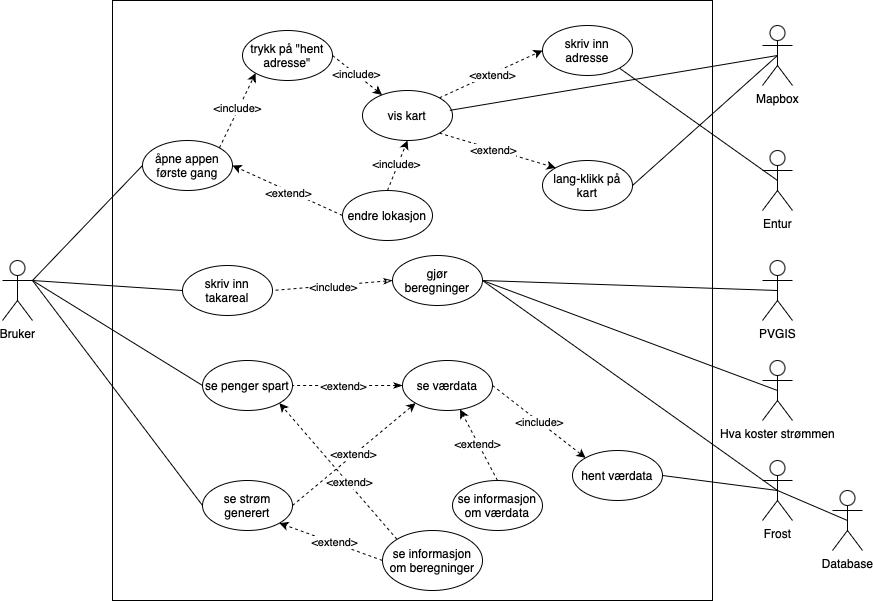

The diagram above was exported from draw.io. Its source (the exported page's mxGraphModel, read from the mxfile embedded in the PNG):
<mxGraphModel dx="901" dy="678" grid="1" gridSize="10" guides="1" tooltips="1" connect="1" arrows="1" fold="1" page="1" pageScale="1" pageWidth="1100" pageHeight="850" background="none" math="0" shadow="0">
  <root>
    <mxCell id="0" />
    <mxCell id="1" parent="0" />
    <mxCell id="Ml4KRN-Mx8yX1bOL6Tq--1" value="" style="whiteSpace=wrap;html=1;aspect=fixed;" parent="1" vertex="1">
      <mxGeometry x="200" y="120" width="600" height="600" as="geometry" />
    </mxCell>
    <mxCell id="Ml4KRN-Mx8yX1bOL6Tq--2" value="Bruker" style="shape=umlActor;verticalLabelPosition=bottom;verticalAlign=top;html=1;outlineConnect=0;" parent="1" vertex="1">
      <mxGeometry x="90" y="380" width="30" height="60" as="geometry" />
    </mxCell>
    <mxCell id="Ml4KRN-Mx8yX1bOL6Tq--37" style="rounded=0;orthogonalLoop=1;jettySize=auto;html=1;exitX=0;exitY=0.5;exitDx=0;exitDy=0;endArrow=none;startFill=0;" parent="1" source="Ml4KRN-Mx8yX1bOL6Tq--3" edge="1">
      <mxGeometry relative="1" as="geometry">
        <mxPoint x="120" y="400" as="targetPoint" />
      </mxGeometry>
    </mxCell>
    <mxCell id="Ml4KRN-Mx8yX1bOL6Tq--3" value="åpne appen første gang" style="ellipse;whiteSpace=wrap;html=1;" parent="1" vertex="1">
      <mxGeometry x="230" y="260" width="90" height="50" as="geometry" />
    </mxCell>
    <mxCell id="Ml4KRN-Mx8yX1bOL6Tq--32" style="rounded=0;orthogonalLoop=1;jettySize=auto;html=1;exitX=1;exitY=0;exitDx=0;exitDy=0;entryX=0;entryY=0.5;entryDx=0;entryDy=0;dashed=1;" parent="1" source="Ml4KRN-Mx8yX1bOL6Tq--4" target="Ml4KRN-Mx8yX1bOL6Tq--65" edge="1">
      <mxGeometry relative="1" as="geometry" />
    </mxCell>
    <mxCell id="Ml4KRN-Mx8yX1bOL6Tq--33" value="&amp;lt;extend&amp;gt;" style="edgeLabel;html=1;align=center;verticalAlign=middle;resizable=0;points=[];" parent="Ml4KRN-Mx8yX1bOL6Tq--32" connectable="0" vertex="1">
      <mxGeometry x="0.0256" y="-1" relative="1" as="geometry">
        <mxPoint as="offset" />
      </mxGeometry>
    </mxCell>
    <mxCell id="Ml4KRN-Mx8yX1bOL6Tq--82" style="rounded=0;orthogonalLoop=1;jettySize=auto;html=1;exitX=1;exitY=1;exitDx=0;exitDy=0;entryX=0;entryY=0;entryDx=0;entryDy=0;dashed=1;" parent="1" source="Ml4KRN-Mx8yX1bOL6Tq--4" target="Ml4KRN-Mx8yX1bOL6Tq--81" edge="1">
      <mxGeometry relative="1" as="geometry" />
    </mxCell>
    <mxCell id="Ml4KRN-Mx8yX1bOL6Tq--83" value="&amp;lt;extend&amp;gt;" style="edgeLabel;html=1;align=center;verticalAlign=middle;resizable=0;points=[];" parent="Ml4KRN-Mx8yX1bOL6Tq--82" connectable="0" vertex="1">
      <mxGeometry x="-0.0676" y="-1" relative="1" as="geometry">
        <mxPoint as="offset" />
      </mxGeometry>
    </mxCell>
    <mxCell id="Ml4KRN-Mx8yX1bOL6Tq--4" value="vis kart" style="ellipse;whiteSpace=wrap;html=1;" parent="1" vertex="1">
      <mxGeometry x="450" y="210" width="90" height="50" as="geometry" />
    </mxCell>
    <mxCell id="Ml4KRN-Mx8yX1bOL6Tq--34" style="rounded=0;orthogonalLoop=1;jettySize=auto;html=1;exitX=1;exitY=1;exitDx=0;exitDy=0;strokeColor=default;endArrow=none;startFill=0;entryX=0.5;entryY=0.5;entryDx=0;entryDy=0;entryPerimeter=0;" parent="1" source="Ml4KRN-Mx8yX1bOL6Tq--65" target="Ml4KRN-Mx8yX1bOL6Tq--6" edge="1">
      <mxGeometry relative="1" as="geometry">
        <mxPoint x="750" y="335" as="sourcePoint" />
      </mxGeometry>
    </mxCell>
    <mxCell id="Ml4KRN-Mx8yX1bOL6Tq--6" value="Entur" style="shape=umlActor;verticalLabelPosition=bottom;verticalAlign=top;html=1;outlineConnect=0;" parent="1" vertex="1">
      <mxGeometry x="850" y="270" width="30" height="60" as="geometry" />
    </mxCell>
    <mxCell id="Ml4KRN-Mx8yX1bOL6Tq--38" style="rounded=0;orthogonalLoop=1;jettySize=auto;html=1;exitX=0;exitY=0.5;exitDx=0;exitDy=0;endArrow=none;startFill=0;" parent="1" source="Ml4KRN-Mx8yX1bOL6Tq--7" edge="1">
      <mxGeometry relative="1" as="geometry">
        <mxPoint x="120" y="400" as="targetPoint" />
      </mxGeometry>
    </mxCell>
    <mxCell id="Ml4KRN-Mx8yX1bOL6Tq--7" value="skriv inn takareal" style="ellipse;whiteSpace=wrap;html=1;" parent="1" vertex="1">
      <mxGeometry x="270" y="385" width="90" height="50" as="geometry" />
    </mxCell>
    <mxCell id="Ml4KRN-Mx8yX1bOL6Tq--10" style="rounded=0;orthogonalLoop=1;jettySize=auto;html=1;exitX=0;exitY=0.5;exitDx=0;exitDy=0;entryX=1;entryY=0.5;entryDx=0;entryDy=0;dashed=1;startArrow=classicThin;startFill=0;endArrow=none;" parent="1" source="Ml4KRN-Mx8yX1bOL6Tq--8" target="Ml4KRN-Mx8yX1bOL6Tq--7" edge="1">
      <mxGeometry relative="1" as="geometry" />
    </mxCell>
    <mxCell id="Ml4KRN-Mx8yX1bOL6Tq--11" value="&amp;lt;include&amp;gt;" style="edgeLabel;html=1;align=center;verticalAlign=middle;resizable=0;points=[];" parent="Ml4KRN-Mx8yX1bOL6Tq--10" connectable="0" vertex="1">
      <mxGeometry x="-0.0048" y="1" relative="1" as="geometry">
        <mxPoint as="offset" />
      </mxGeometry>
    </mxCell>
    <mxCell id="Ml4KRN-Mx8yX1bOL6Tq--55" style="rounded=0;orthogonalLoop=1;jettySize=auto;html=1;exitX=1;exitY=0.5;exitDx=0;exitDy=0;endArrow=none;startFill=0;entryX=0.5;entryY=0.5;entryDx=0;entryDy=0;entryPerimeter=0;" parent="1" source="Ml4KRN-Mx8yX1bOL6Tq--8" target="Ml4KRN-Mx8yX1bOL6Tq--53" edge="1">
      <mxGeometry relative="1" as="geometry" />
    </mxCell>
    <mxCell id="Ml4KRN-Mx8yX1bOL6Tq--56" style="rounded=0;orthogonalLoop=1;jettySize=auto;html=1;exitX=1;exitY=0.5;exitDx=0;exitDy=0;endArrow=none;startFill=0;entryX=0.5;entryY=0.5;entryDx=0;entryDy=0;entryPerimeter=0;" parent="1" source="Ml4KRN-Mx8yX1bOL6Tq--8" target="Ml4KRN-Mx8yX1bOL6Tq--48" edge="1">
      <mxGeometry relative="1" as="geometry" />
    </mxCell>
    <mxCell id="Ml4KRN-Mx8yX1bOL6Tq--64" style="rounded=0;orthogonalLoop=1;jettySize=auto;html=1;exitX=1;exitY=0.5;exitDx=0;exitDy=0;endArrow=none;startFill=0;entryX=0.5;entryY=0.5;entryDx=0;entryDy=0;entryPerimeter=0;" parent="1" source="Ml4KRN-Mx8yX1bOL6Tq--8" target="Ml4KRN-Mx8yX1bOL6Tq--61" edge="1">
      <mxGeometry relative="1" as="geometry" />
    </mxCell>
    <mxCell id="Ml4KRN-Mx8yX1bOL6Tq--8" value="gjør beregninger" style="ellipse;whiteSpace=wrap;html=1;" parent="1" vertex="1">
      <mxGeometry x="480" y="375" width="90" height="50" as="geometry" />
    </mxCell>
    <mxCell id="Ml4KRN-Mx8yX1bOL6Tq--41" style="rounded=0;orthogonalLoop=1;jettySize=auto;html=1;exitX=0;exitY=0.5;exitDx=0;exitDy=0;endArrow=none;startFill=0;" parent="1" source="Ml4KRN-Mx8yX1bOL6Tq--12" edge="1">
      <mxGeometry relative="1" as="geometry">
        <mxPoint x="120" y="400" as="targetPoint" />
      </mxGeometry>
    </mxCell>
    <mxCell id="Ml4KRN-Mx8yX1bOL6Tq--46" style="rounded=0;orthogonalLoop=1;jettySize=auto;html=1;exitX=1;exitY=0.5;exitDx=0;exitDy=0;entryX=0;entryY=1;entryDx=0;entryDy=0;dashed=1;" parent="1" source="Ml4KRN-Mx8yX1bOL6Tq--12" target="Ml4KRN-Mx8yX1bOL6Tq--15" edge="1">
      <mxGeometry relative="1" as="geometry" />
    </mxCell>
    <mxCell id="Ml4KRN-Mx8yX1bOL6Tq--47" value="&amp;lt;extend&amp;gt;" style="edgeLabel;html=1;align=center;verticalAlign=middle;resizable=0;points=[];" parent="Ml4KRN-Mx8yX1bOL6Tq--46" connectable="0" vertex="1">
      <mxGeometry x="0.0062" y="1" relative="1" as="geometry">
        <mxPoint as="offset" />
      </mxGeometry>
    </mxCell>
    <mxCell id="Ml4KRN-Mx8yX1bOL6Tq--12" value="se strøm generert" style="ellipse;whiteSpace=wrap;html=1;" parent="1" vertex="1">
      <mxGeometry x="290" y="600" width="90" height="50" as="geometry" />
    </mxCell>
    <mxCell id="Ml4KRN-Mx8yX1bOL6Tq--40" style="rounded=0;orthogonalLoop=1;jettySize=auto;html=1;exitX=0;exitY=0.5;exitDx=0;exitDy=0;endArrow=none;startFill=0;" parent="1" source="Ml4KRN-Mx8yX1bOL6Tq--14" edge="1">
      <mxGeometry relative="1" as="geometry">
        <mxPoint x="120" y="400" as="targetPoint" />
      </mxGeometry>
    </mxCell>
    <mxCell id="Ml4KRN-Mx8yX1bOL6Tq--14" value="se penger spart" style="ellipse;whiteSpace=wrap;html=1;" parent="1" vertex="1">
      <mxGeometry x="290" y="480" width="90" height="50" as="geometry" />
    </mxCell>
    <mxCell id="Ml4KRN-Mx8yX1bOL6Tq--42" style="rounded=0;orthogonalLoop=1;jettySize=auto;html=1;exitX=0;exitY=0.5;exitDx=0;exitDy=0;entryX=1;entryY=0.5;entryDx=0;entryDy=0;dashed=1;startArrow=classicThin;startFill=1;endArrow=none;" parent="1" source="Ml4KRN-Mx8yX1bOL6Tq--15" target="Ml4KRN-Mx8yX1bOL6Tq--14" edge="1">
      <mxGeometry relative="1" as="geometry" />
    </mxCell>
    <mxCell id="Ml4KRN-Mx8yX1bOL6Tq--43" value="&amp;lt;extend&amp;gt;" style="edgeLabel;html=1;align=center;verticalAlign=middle;resizable=0;points=[];" parent="Ml4KRN-Mx8yX1bOL6Tq--42" connectable="0" vertex="1">
      <mxGeometry x="0.089" relative="1" as="geometry">
        <mxPoint as="offset" />
      </mxGeometry>
    </mxCell>
    <mxCell id="Ml4KRN-Mx8yX1bOL6Tq--44" style="rounded=0;orthogonalLoop=1;jettySize=auto;html=1;exitX=1;exitY=0.5;exitDx=0;exitDy=0;entryX=0;entryY=0;entryDx=0;entryDy=0;dashed=1;" parent="1" source="Ml4KRN-Mx8yX1bOL6Tq--15" target="Ml4KRN-Mx8yX1bOL6Tq--16" edge="1">
      <mxGeometry relative="1" as="geometry" />
    </mxCell>
    <mxCell id="Ml4KRN-Mx8yX1bOL6Tq--45" value="&amp;lt;include&amp;gt;" style="edgeLabel;html=1;align=center;verticalAlign=middle;resizable=0;points=[];" parent="Ml4KRN-Mx8yX1bOL6Tq--44" connectable="0" vertex="1">
      <mxGeometry x="-0.0077" relative="1" as="geometry">
        <mxPoint as="offset" />
      </mxGeometry>
    </mxCell>
    <mxCell id="Ml4KRN-Mx8yX1bOL6Tq--15" value="se værdata" style="ellipse;whiteSpace=wrap;html=1;" parent="1" vertex="1">
      <mxGeometry x="490" y="480" width="90" height="50" as="geometry" />
    </mxCell>
    <mxCell id="Ml4KRN-Mx8yX1bOL6Tq--54" style="rounded=0;orthogonalLoop=1;jettySize=auto;html=1;exitX=1;exitY=0.5;exitDx=0;exitDy=0;endArrow=none;startFill=0;entryX=0.5;entryY=0.5;entryDx=0;entryDy=0;entryPerimeter=0;" parent="1" source="Ml4KRN-Mx8yX1bOL6Tq--16" target="Ml4KRN-Mx8yX1bOL6Tq--48" edge="1">
      <mxGeometry relative="1" as="geometry">
        <mxPoint x="850" y="520" as="targetPoint" />
      </mxGeometry>
    </mxCell>
    <mxCell id="Ml4KRN-Mx8yX1bOL6Tq--16" value="hent værdata" style="ellipse;whiteSpace=wrap;html=1;" parent="1" vertex="1">
      <mxGeometry x="660" y="570" width="90" height="50" as="geometry" />
    </mxCell>
    <mxCell id="Ml4KRN-Mx8yX1bOL6Tq--23" style="rounded=0;orthogonalLoop=1;jettySize=auto;html=1;exitX=0;exitY=0.5;exitDx=0;exitDy=0;entryX=1;entryY=0.5;entryDx=0;entryDy=0;dashed=1;" parent="1" source="Ml4KRN-Mx8yX1bOL6Tq--17" target="Ml4KRN-Mx8yX1bOL6Tq--3" edge="1">
      <mxGeometry relative="1" as="geometry" />
    </mxCell>
    <mxCell id="Ml4KRN-Mx8yX1bOL6Tq--24" value="&amp;lt;extend&amp;gt;" style="edgeLabel;html=1;align=center;verticalAlign=middle;resizable=0;points=[];" parent="Ml4KRN-Mx8yX1bOL6Tq--23" connectable="0" vertex="1">
      <mxGeometry x="-0.0176" y="2" relative="1" as="geometry">
        <mxPoint as="offset" />
      </mxGeometry>
    </mxCell>
    <mxCell id="Ml4KRN-Mx8yX1bOL6Tq--35" style="rounded=0;orthogonalLoop=1;jettySize=auto;html=1;exitX=0.5;exitY=0;exitDx=0;exitDy=0;entryX=0.5;entryY=1;entryDx=0;entryDy=0;dashed=1;" parent="1" source="Ml4KRN-Mx8yX1bOL6Tq--17" target="Ml4KRN-Mx8yX1bOL6Tq--4" edge="1">
      <mxGeometry relative="1" as="geometry" />
    </mxCell>
    <mxCell id="Ml4KRN-Mx8yX1bOL6Tq--36" value="&amp;lt;include&amp;gt;" style="edgeLabel;html=1;align=center;verticalAlign=middle;resizable=0;points=[];" parent="Ml4KRN-Mx8yX1bOL6Tq--35" connectable="0" vertex="1">
      <mxGeometry x="-0.0132" y="3" relative="1" as="geometry">
        <mxPoint x="1" as="offset" />
      </mxGeometry>
    </mxCell>
    <mxCell id="Ml4KRN-Mx8yX1bOL6Tq--17" value="endre lokasjon" style="ellipse;whiteSpace=wrap;html=1;" parent="1" vertex="1">
      <mxGeometry x="430" y="310" width="90" height="50" as="geometry" />
    </mxCell>
    <mxCell id="Ml4KRN-Mx8yX1bOL6Tq--26" style="rounded=0;orthogonalLoop=1;jettySize=auto;html=1;exitX=0;exitY=0;exitDx=0;exitDy=0;entryX=1;entryY=1;entryDx=0;entryDy=0;dashed=1;" parent="1" source="Ml4KRN-Mx8yX1bOL6Tq--25" target="Ml4KRN-Mx8yX1bOL6Tq--14" edge="1">
      <mxGeometry relative="1" as="geometry" />
    </mxCell>
    <mxCell id="Ml4KRN-Mx8yX1bOL6Tq--27" value="&amp;lt;extend&amp;gt;" style="edgeLabel;html=1;align=center;verticalAlign=middle;resizable=0;points=[];" parent="Ml4KRN-Mx8yX1bOL6Tq--26" connectable="0" vertex="1">
      <mxGeometry x="-0.1814" relative="1" as="geometry">
        <mxPoint y="-1" as="offset" />
      </mxGeometry>
    </mxCell>
    <mxCell id="Ml4KRN-Mx8yX1bOL6Tq--28" style="rounded=0;orthogonalLoop=1;jettySize=auto;html=1;exitX=0;exitY=0.5;exitDx=0;exitDy=0;entryX=1;entryY=1;entryDx=0;entryDy=0;dashed=1;" parent="1" source="Ml4KRN-Mx8yX1bOL6Tq--25" target="Ml4KRN-Mx8yX1bOL6Tq--12" edge="1">
      <mxGeometry relative="1" as="geometry" />
    </mxCell>
    <mxCell id="Ml4KRN-Mx8yX1bOL6Tq--29" value="&amp;lt;extend&amp;gt;" style="edgeLabel;html=1;align=center;verticalAlign=middle;resizable=0;points=[];" parent="Ml4KRN-Mx8yX1bOL6Tq--28" connectable="0" vertex="1">
      <mxGeometry x="-0.0577" y="-1" relative="1" as="geometry">
        <mxPoint as="offset" />
      </mxGeometry>
    </mxCell>
    <mxCell id="Ml4KRN-Mx8yX1bOL6Tq--25" value="se informasjon om beregninger" style="ellipse;whiteSpace=wrap;html=1;" parent="1" vertex="1">
      <mxGeometry x="470" y="650" width="100" height="60" as="geometry" />
    </mxCell>
    <mxCell id="Ml4KRN-Mx8yX1bOL6Tq--30" style="rounded=0;orthogonalLoop=1;jettySize=auto;html=1;exitX=1;exitY=0;exitDx=0;exitDy=0;entryX=0;entryY=1;entryDx=0;entryDy=0;dashed=1;" parent="1" source="Ml4KRN-Mx8yX1bOL6Tq--3" target="Ml4KRN-Mx8yX1bOL6Tq--71" edge="1">
      <mxGeometry relative="1" as="geometry" />
    </mxCell>
    <mxCell id="Ml4KRN-Mx8yX1bOL6Tq--31" value="&amp;lt;include&amp;gt;" style="edgeLabel;html=1;align=center;verticalAlign=middle;resizable=0;points=[];" parent="Ml4KRN-Mx8yX1bOL6Tq--30" connectable="0" vertex="1">
      <mxGeometry x="0.0581" y="2" relative="1" as="geometry">
        <mxPoint as="offset" />
      </mxGeometry>
    </mxCell>
    <mxCell id="Ml4KRN-Mx8yX1bOL6Tq--48" value="Frost" style="shape=umlActor;verticalLabelPosition=bottom;verticalAlign=top;html=1;outlineConnect=0;" parent="1" vertex="1">
      <mxGeometry x="850" y="580" width="30" height="60" as="geometry" />
    </mxCell>
    <mxCell id="Ml4KRN-Mx8yX1bOL6Tq--53" value="PVGIS" style="shape=umlActor;verticalLabelPosition=bottom;verticalAlign=top;html=1;outlineConnect=0;" parent="1" vertex="1">
      <mxGeometry x="850" y="380" width="30" height="60" as="geometry" />
    </mxCell>
    <mxCell id="Ml4KRN-Mx8yX1bOL6Tq--58" style="rounded=0;orthogonalLoop=1;jettySize=auto;html=1;exitX=0.5;exitY=0;exitDx=0;exitDy=0;dashed=1;" parent="1" source="Ml4KRN-Mx8yX1bOL6Tq--57" target="Ml4KRN-Mx8yX1bOL6Tq--15" edge="1">
      <mxGeometry relative="1" as="geometry" />
    </mxCell>
    <mxCell id="Ml4KRN-Mx8yX1bOL6Tq--59" value="&amp;lt;extend&amp;gt;" style="edgeLabel;html=1;align=center;verticalAlign=middle;resizable=0;points=[];" parent="Ml4KRN-Mx8yX1bOL6Tq--58" connectable="0" vertex="1">
      <mxGeometry x="0.0438" y="1" relative="1" as="geometry">
        <mxPoint as="offset" />
      </mxGeometry>
    </mxCell>
    <mxCell id="Ml4KRN-Mx8yX1bOL6Tq--57" value="se informasjon om værdata" style="ellipse;whiteSpace=wrap;html=1;" parent="1" vertex="1">
      <mxGeometry x="540" y="600" width="90" height="50" as="geometry" />
    </mxCell>
    <mxCell id="Ml4KRN-Mx8yX1bOL6Tq--61" value="Hva koster strømmen" style="shape=umlActor;verticalLabelPosition=bottom;verticalAlign=top;html=1;outlineConnect=0;" parent="1" vertex="1">
      <mxGeometry x="850" y="480" width="30" height="60" as="geometry" />
    </mxCell>
    <mxCell id="Ml4KRN-Mx8yX1bOL6Tq--65" value="skriv inn adresse" style="ellipse;whiteSpace=wrap;html=1;" parent="1" vertex="1">
      <mxGeometry x="630" y="145" width="90" height="50" as="geometry" />
    </mxCell>
    <mxCell id="Ml4KRN-Mx8yX1bOL6Tq--66" value="Mapbox" style="shape=umlActor;verticalLabelPosition=bottom;verticalAlign=top;html=1;outlineConnect=0;" parent="1" vertex="1">
      <mxGeometry x="850" y="145" width="30" height="60" as="geometry" />
    </mxCell>
    <mxCell id="Ml4KRN-Mx8yX1bOL6Tq--68" style="rounded=0;orthogonalLoop=1;jettySize=auto;html=1;exitX=0.97;exitY=0.397;exitDx=0;exitDy=0;entryX=0.5;entryY=0.5;entryDx=0;entryDy=0;entryPerimeter=0;endArrow=none;startFill=0;exitPerimeter=0;" parent="1" source="Ml4KRN-Mx8yX1bOL6Tq--4" target="Ml4KRN-Mx8yX1bOL6Tq--66" edge="1">
      <mxGeometry relative="1" as="geometry" />
    </mxCell>
    <mxCell id="Ml4KRN-Mx8yX1bOL6Tq--72" style="rounded=0;orthogonalLoop=1;jettySize=auto;html=1;exitX=1;exitY=0.5;exitDx=0;exitDy=0;dashed=1;" parent="1" source="Ml4KRN-Mx8yX1bOL6Tq--71" target="Ml4KRN-Mx8yX1bOL6Tq--4" edge="1">
      <mxGeometry relative="1" as="geometry" />
    </mxCell>
    <mxCell id="Ml4KRN-Mx8yX1bOL6Tq--73" value="&amp;lt;include&amp;gt;" style="edgeLabel;html=1;align=center;verticalAlign=middle;resizable=0;points=[];" parent="Ml4KRN-Mx8yX1bOL6Tq--72" connectable="0" vertex="1">
      <mxGeometry x="-0.0531" relative="1" as="geometry">
        <mxPoint as="offset" />
      </mxGeometry>
    </mxCell>
    <mxCell id="Ml4KRN-Mx8yX1bOL6Tq--71" value="trykk på &quot;hent adresse&quot;" style="ellipse;whiteSpace=wrap;html=1;" parent="1" vertex="1">
      <mxGeometry x="330" y="150" width="90" height="50" as="geometry" />
    </mxCell>
    <mxCell id="Ml4KRN-Mx8yX1bOL6Tq--76" value="Database" style="shape=umlActor;verticalLabelPosition=bottom;verticalAlign=top;html=1;outlineConnect=0;" parent="1" vertex="1">
      <mxGeometry x="920" y="610" width="30" height="60" as="geometry" />
    </mxCell>
    <mxCell id="Ml4KRN-Mx8yX1bOL6Tq--79" style="rounded=0;orthogonalLoop=1;jettySize=auto;html=1;exitX=0.5;exitY=0.5;exitDx=0;exitDy=0;exitPerimeter=0;entryX=0.5;entryY=0.5;entryDx=0;entryDy=0;entryPerimeter=0;endArrow=none;startFill=0;" parent="1" source="Ml4KRN-Mx8yX1bOL6Tq--48" target="Ml4KRN-Mx8yX1bOL6Tq--76" edge="1">
      <mxGeometry relative="1" as="geometry" />
    </mxCell>
    <mxCell id="Ml4KRN-Mx8yX1bOL6Tq--80" style="rounded=0;orthogonalLoop=1;jettySize=auto;html=1;exitX=1;exitY=0.5;exitDx=0;exitDy=0;entryX=0.5;entryY=0.5;entryDx=0;entryDy=0;entryPerimeter=0;endArrow=none;startFill=0;" parent="1" source="Ml4KRN-Mx8yX1bOL6Tq--81" target="Ml4KRN-Mx8yX1bOL6Tq--66" edge="1">
      <mxGeometry relative="1" as="geometry" />
    </mxCell>
    <mxCell id="Ml4KRN-Mx8yX1bOL6Tq--81" value="lang-klikk på kart" style="ellipse;whiteSpace=wrap;html=1;" parent="1" vertex="1">
      <mxGeometry x="630" y="280" width="90" height="50" as="geometry" />
    </mxCell>
  </root>
</mxGraphModel>